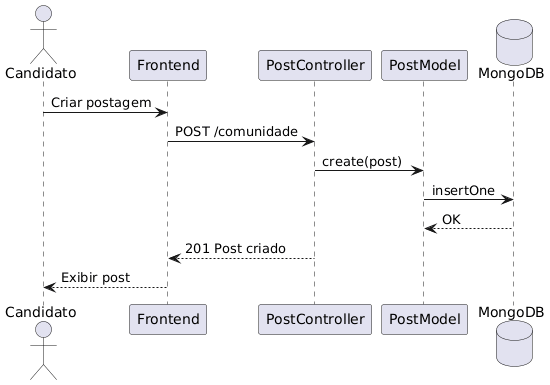

The diagram above was rendered by PlantUML. Its source (embedded in the PNG):
@startuml
actor Candidato
participant Frontend
participant "PostController" as PC
participant "PostModel" as PM
database MongoDB

Candidato -> Frontend : Criar postagem
Frontend -> PC : POST /comunidade

PC -> PM : create(post)
PM -> MongoDB : insertOne
MongoDB --> PM : OK

PC --> Frontend : 201 Post criado
Frontend --> Candidato : Exibir post
@enduml